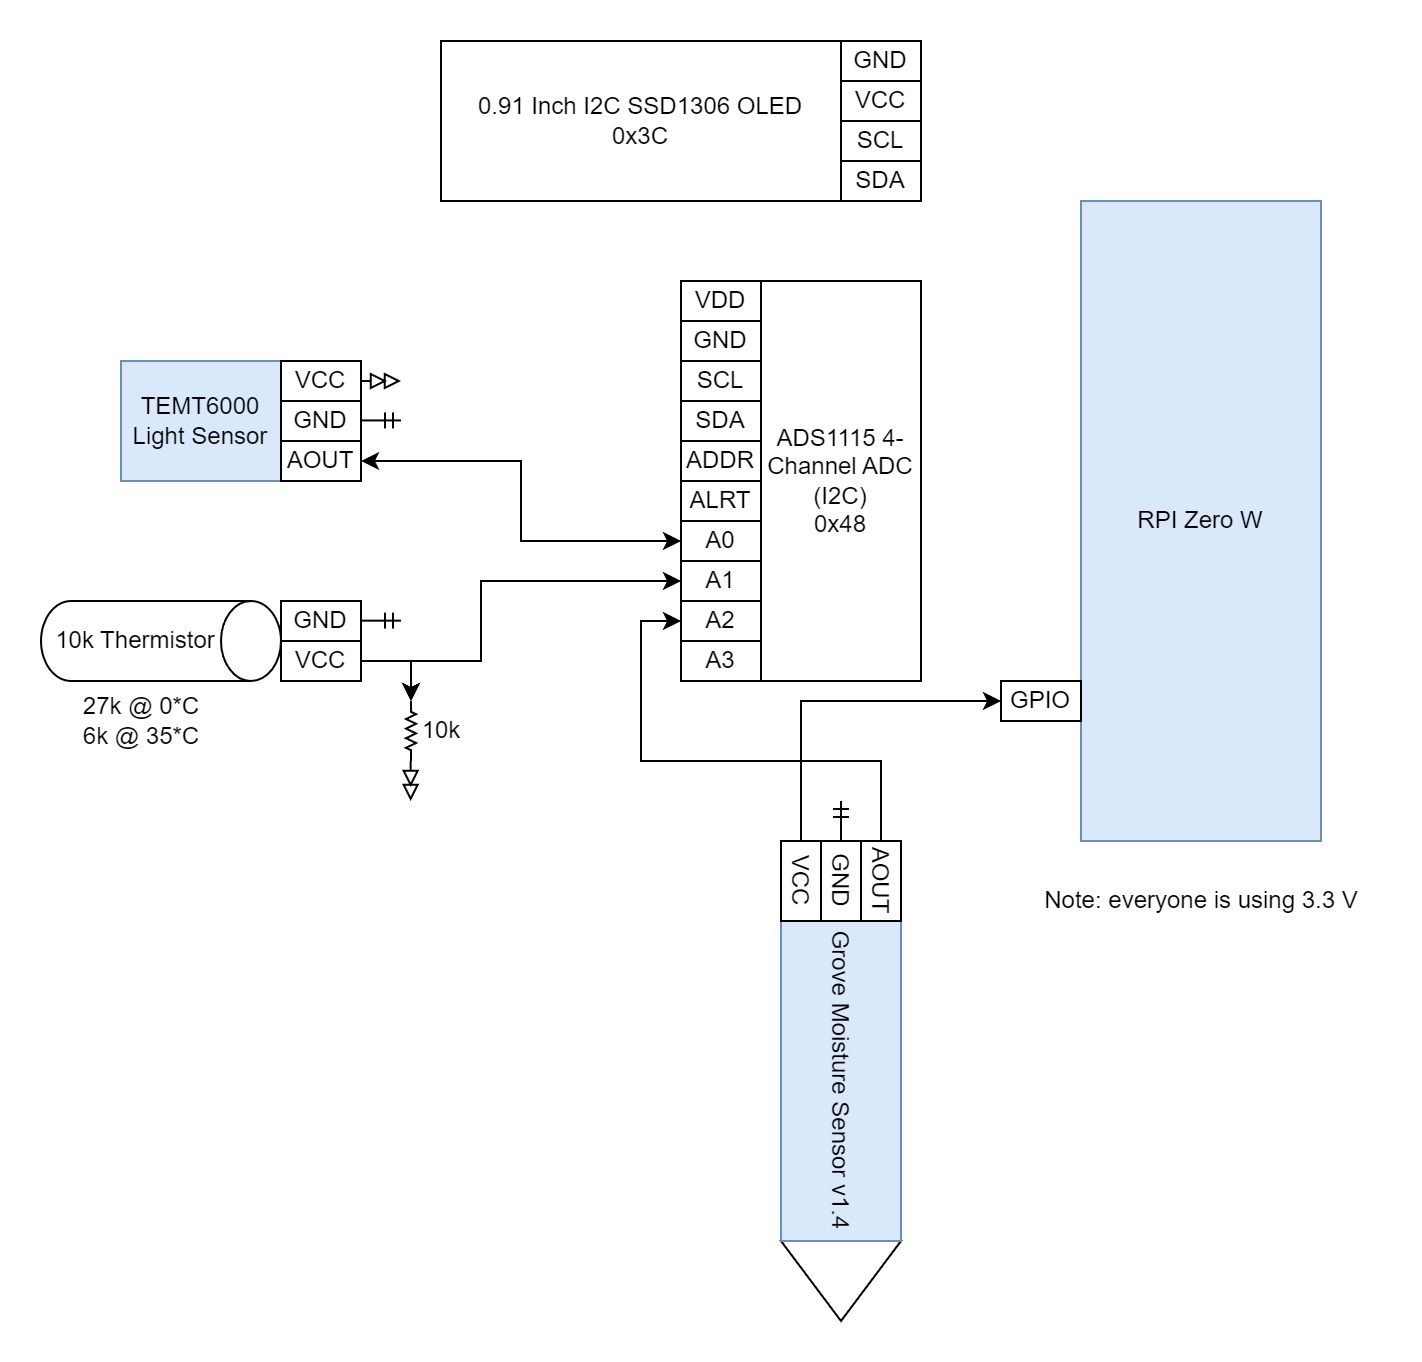

The diagram above was exported from draw.io. Its source (the exported page's mxGraphModel, read from the mxfile embedded in the PNG):
<mxGraphModel dx="1304" dy="450" grid="1" gridSize="10" guides="1" tooltips="1" connect="1" arrows="1" fold="1" page="1" pageScale="1" pageWidth="850" pageHeight="1100" math="0" shadow="0">
  <root>
    <mxCell id="0" />
    <mxCell id="1" parent="0" />
    <mxCell id="laFowc4_ctTpWbEEPCZi-1" value="" style="group;rotation=90;" parent="1" vertex="1" connectable="0">
      <mxGeometry x="200" y="570" width="240" height="60" as="geometry" />
    </mxCell>
    <mxCell id="laFowc4_ctTpWbEEPCZi-2" value="" style="triangle;whiteSpace=wrap;html=1;rotation=90;" parent="laFowc4_ctTpWbEEPCZi-1" vertex="1">
      <mxGeometry x="100" y="100" width="40" height="60" as="geometry" />
    </mxCell>
    <mxCell id="laFowc4_ctTpWbEEPCZi-3" value="Grove Moisture Sensor v1.4" style="rounded=0;whiteSpace=wrap;html=1;rotation=90;fillColor=#dae8fc;strokeColor=#6c8ebf;" parent="laFowc4_ctTpWbEEPCZi-1" vertex="1">
      <mxGeometry x="40" width="160" height="60" as="geometry" />
    </mxCell>
    <mxCell id="laFowc4_ctTpWbEEPCZi-4" value="AOUT" style="rounded=0;whiteSpace=wrap;html=1;rotation=90;" parent="laFowc4_ctTpWbEEPCZi-1" vertex="1">
      <mxGeometry x="120" y="-80" width="40" height="20" as="geometry" />
    </mxCell>
    <mxCell id="laFowc4_ctTpWbEEPCZi-5" value="GND" style="rounded=0;whiteSpace=wrap;html=1;rotation=90;" parent="laFowc4_ctTpWbEEPCZi-1" vertex="1">
      <mxGeometry x="100" y="-80" width="40" height="20" as="geometry" />
    </mxCell>
    <mxCell id="laFowc4_ctTpWbEEPCZi-6" value="VCC" style="rounded=0;whiteSpace=wrap;html=1;rotation=90;" parent="laFowc4_ctTpWbEEPCZi-1" vertex="1">
      <mxGeometry x="80" y="-80" width="40" height="20" as="geometry" />
    </mxCell>
    <mxCell id="wR5DYHzoY3JpjxBMOmAQ-1" value="TEMT6000 Light Sensor" style="rounded=0;whiteSpace=wrap;html=1;rotation=0;container=0;fillColor=#dae8fc;strokeColor=#6c8ebf;" parent="1" vertex="1">
      <mxGeometry x="-40" y="240" width="80" height="60" as="geometry" />
    </mxCell>
    <mxCell id="wR5DYHzoY3JpjxBMOmAQ-2" style="edgeStyle=orthogonalEdgeStyle;rounded=0;orthogonalLoop=1;jettySize=auto;html=1;endArrow=ERmandOne;endFill=0;" parent="1" edge="1">
      <mxGeometry relative="1" as="geometry">
        <mxPoint x="100" y="269.71000000000004" as="targetPoint" />
        <mxPoint x="80" y="269.71000000000004" as="sourcePoint" />
      </mxGeometry>
    </mxCell>
    <mxCell id="wR5DYHzoY3JpjxBMOmAQ-3" style="edgeStyle=orthogonalEdgeStyle;rounded=0;orthogonalLoop=1;jettySize=auto;html=1;endArrow=doubleBlock;endFill=0;" parent="1" edge="1">
      <mxGeometry relative="1" as="geometry">
        <mxPoint x="100" y="250" as="targetPoint" />
        <mxPoint x="80" y="250" as="sourcePoint" />
      </mxGeometry>
    </mxCell>
    <mxCell id="J6Lrw4mkNWfxRWZrxSht-31" style="edgeStyle=orthogonalEdgeStyle;rounded=0;orthogonalLoop=1;jettySize=auto;html=1;entryX=0;entryY=0.5;entryDx=0;entryDy=0;startArrow=classic;startFill=1;" parent="1" source="wR5DYHzoY3JpjxBMOmAQ-4" target="J6Lrw4mkNWfxRWZrxSht-15" edge="1">
      <mxGeometry relative="1" as="geometry" />
    </mxCell>
    <mxCell id="wR5DYHzoY3JpjxBMOmAQ-4" value="AOUT" style="rounded=0;whiteSpace=wrap;html=1;rotation=0;container=0;" parent="1" vertex="1">
      <mxGeometry x="40" y="280" width="40" height="20" as="geometry" />
    </mxCell>
    <mxCell id="wR5DYHzoY3JpjxBMOmAQ-5" value="GND" style="rounded=0;whiteSpace=wrap;html=1;rotation=0;container=0;" parent="1" vertex="1">
      <mxGeometry x="40" y="260" width="40" height="20" as="geometry" />
    </mxCell>
    <mxCell id="wR5DYHzoY3JpjxBMOmAQ-6" value="VCC" style="rounded=0;whiteSpace=wrap;html=1;rotation=0;container=0;" parent="1" vertex="1">
      <mxGeometry x="40" y="240" width="40" height="20" as="geometry" />
    </mxCell>
    <mxCell id="wR5DYHzoY3JpjxBMOmAQ-7" value="0.91 Inch I2C SSD1306 OLED&lt;br&gt;0x3C" style="rounded=0;whiteSpace=wrap;html=1;" parent="1" vertex="1">
      <mxGeometry x="120" y="80" width="200" height="80" as="geometry" />
    </mxCell>
    <mxCell id="J6Lrw4mkNWfxRWZrxSht-2" value="GND" style="rounded=0;whiteSpace=wrap;html=1;rotation=0;container=0;" parent="1" vertex="1">
      <mxGeometry x="320" y="80" width="40" height="20" as="geometry" />
    </mxCell>
    <mxCell id="J6Lrw4mkNWfxRWZrxSht-4" value="VCC" style="rounded=0;whiteSpace=wrap;html=1;rotation=0;container=0;" parent="1" vertex="1">
      <mxGeometry x="320" y="100" width="40" height="20" as="geometry" />
    </mxCell>
    <mxCell id="J6Lrw4mkNWfxRWZrxSht-5" value="SCL" style="rounded=0;whiteSpace=wrap;html=1;rotation=0;container=0;" parent="1" vertex="1">
      <mxGeometry x="320" y="120" width="40" height="20" as="geometry" />
    </mxCell>
    <mxCell id="J6Lrw4mkNWfxRWZrxSht-6" value="SDA" style="rounded=0;whiteSpace=wrap;html=1;rotation=0;container=0;" parent="1" vertex="1">
      <mxGeometry x="320" y="140" width="40" height="20" as="geometry" />
    </mxCell>
    <mxCell id="J6Lrw4mkNWfxRWZrxSht-8" value="ADS1115 4-Channel ADC (I2C)&lt;br&gt;0x48" style="rounded=0;whiteSpace=wrap;html=1;" parent="1" vertex="1">
      <mxGeometry x="280" y="200" width="80" height="200" as="geometry" />
    </mxCell>
    <mxCell id="J6Lrw4mkNWfxRWZrxSht-9" value="SCL" style="rounded=0;whiteSpace=wrap;html=1;rotation=0;container=0;" parent="1" vertex="1">
      <mxGeometry x="240" y="240" width="40" height="20" as="geometry" />
    </mxCell>
    <mxCell id="J6Lrw4mkNWfxRWZrxSht-10" value="GND" style="rounded=0;whiteSpace=wrap;html=1;rotation=0;container=0;" parent="1" vertex="1">
      <mxGeometry x="240" y="220" width="40" height="20" as="geometry" />
    </mxCell>
    <mxCell id="J6Lrw4mkNWfxRWZrxSht-11" value="VDD" style="rounded=0;whiteSpace=wrap;html=1;rotation=0;container=0;" parent="1" vertex="1">
      <mxGeometry x="240" y="200" width="40" height="20" as="geometry" />
    </mxCell>
    <mxCell id="J6Lrw4mkNWfxRWZrxSht-12" value="ALRT" style="rounded=0;whiteSpace=wrap;html=1;rotation=0;container=0;" parent="1" vertex="1">
      <mxGeometry x="240" y="300" width="40" height="20" as="geometry" />
    </mxCell>
    <mxCell id="J6Lrw4mkNWfxRWZrxSht-13" value="ADDR" style="rounded=0;whiteSpace=wrap;html=1;rotation=0;container=0;" parent="1" vertex="1">
      <mxGeometry x="240" y="280" width="40" height="20" as="geometry" />
    </mxCell>
    <mxCell id="J6Lrw4mkNWfxRWZrxSht-14" value="SDA" style="rounded=0;whiteSpace=wrap;html=1;rotation=0;container=0;" parent="1" vertex="1">
      <mxGeometry x="240" y="260" width="40" height="20" as="geometry" />
    </mxCell>
    <mxCell id="J6Lrw4mkNWfxRWZrxSht-15" value="A0" style="rounded=0;whiteSpace=wrap;html=1;rotation=0;container=0;" parent="1" vertex="1">
      <mxGeometry x="240" y="320" width="40" height="20" as="geometry" />
    </mxCell>
    <mxCell id="J6Lrw4mkNWfxRWZrxSht-16" value="A3" style="rounded=0;whiteSpace=wrap;html=1;rotation=0;container=0;" parent="1" vertex="1">
      <mxGeometry x="240" y="380" width="40" height="20" as="geometry" />
    </mxCell>
    <mxCell id="J6Lrw4mkNWfxRWZrxSht-17" value="A2" style="rounded=0;whiteSpace=wrap;html=1;rotation=0;container=0;" parent="1" vertex="1">
      <mxGeometry x="240" y="360" width="40" height="20" as="geometry" />
    </mxCell>
    <mxCell id="J6Lrw4mkNWfxRWZrxSht-29" style="edgeStyle=orthogonalEdgeStyle;rounded=0;orthogonalLoop=1;jettySize=auto;html=1;entryX=0;entryY=0.5;entryDx=0;entryDy=0;entryPerimeter=0;startArrow=classic;startFill=1;" parent="1" source="J6Lrw4mkNWfxRWZrxSht-18" target="J6Lrw4mkNWfxRWZrxSht-19" edge="1">
      <mxGeometry relative="1" as="geometry">
        <Array as="points">
          <mxPoint x="140" y="350" />
          <mxPoint x="140" y="390" />
          <mxPoint x="105" y="390" />
        </Array>
      </mxGeometry>
    </mxCell>
    <mxCell id="J6Lrw4mkNWfxRWZrxSht-18" value="A1" style="rounded=0;whiteSpace=wrap;html=1;rotation=0;container=0;" parent="1" vertex="1">
      <mxGeometry x="240" y="340" width="40" height="20" as="geometry" />
    </mxCell>
    <mxCell id="J6Lrw4mkNWfxRWZrxSht-19" value="" style="pointerEvents=1;verticalLabelPosition=bottom;shadow=0;dashed=0;align=center;html=1;verticalAlign=top;shape=mxgraph.electrical.resistors.resistor_2;rotation=90;" parent="1" vertex="1">
      <mxGeometry x="90" y="422.5" width="30" height="5" as="geometry" />
    </mxCell>
    <mxCell id="J6Lrw4mkNWfxRWZrxSht-7" value="10k Thermistor" style="shape=cylinder3;whiteSpace=wrap;html=1;boundedLbl=1;backgroundOutline=1;size=15;rotation=0;direction=south;" parent="1" vertex="1">
      <mxGeometry x="-80" y="360" width="120" height="40" as="geometry" />
    </mxCell>
    <mxCell id="J6Lrw4mkNWfxRWZrxSht-20" value="GND" style="rounded=0;whiteSpace=wrap;html=1;rotation=0;" parent="1" vertex="1">
      <mxGeometry x="40" y="360" width="40" height="20" as="geometry" />
    </mxCell>
    <mxCell id="J6Lrw4mkNWfxRWZrxSht-26" style="edgeStyle=orthogonalEdgeStyle;rounded=0;orthogonalLoop=1;jettySize=auto;html=1;entryX=0;entryY=0.5;entryDx=0;entryDy=0;entryPerimeter=0;" parent="1" source="J6Lrw4mkNWfxRWZrxSht-21" target="J6Lrw4mkNWfxRWZrxSht-19" edge="1">
      <mxGeometry relative="1" as="geometry" />
    </mxCell>
    <mxCell id="J6Lrw4mkNWfxRWZrxSht-21" value="VCC" style="rounded=0;whiteSpace=wrap;html=1;rotation=0;" parent="1" vertex="1">
      <mxGeometry x="40" y="380" width="40" height="20" as="geometry" />
    </mxCell>
    <mxCell id="J6Lrw4mkNWfxRWZrxSht-25" style="edgeStyle=orthogonalEdgeStyle;rounded=0;orthogonalLoop=1;jettySize=auto;html=1;endArrow=ERmandOne;endFill=0;" parent="1" edge="1">
      <mxGeometry relative="1" as="geometry">
        <mxPoint x="100" y="369.83000000000004" as="targetPoint" />
        <mxPoint x="80" y="369.83000000000004" as="sourcePoint" />
      </mxGeometry>
    </mxCell>
    <mxCell id="J6Lrw4mkNWfxRWZrxSht-28" style="edgeStyle=orthogonalEdgeStyle;rounded=0;orthogonalLoop=1;jettySize=auto;html=1;endArrow=doubleBlock;endFill=0;" parent="1" edge="1">
      <mxGeometry relative="1" as="geometry">
        <mxPoint x="104.83" y="460" as="targetPoint" />
        <mxPoint x="104.83" y="440" as="sourcePoint" />
      </mxGeometry>
    </mxCell>
    <mxCell id="J6Lrw4mkNWfxRWZrxSht-30" value="10k" style="text;html=1;align=center;verticalAlign=middle;resizable=0;points=[];autosize=1;strokeColor=none;fillColor=none;" parent="1" vertex="1">
      <mxGeometry x="100" y="410" width="40" height="30" as="geometry" />
    </mxCell>
    <mxCell id="ra5zDUBogizaUOrh5QuW-1" style="edgeStyle=orthogonalEdgeStyle;rounded=0;orthogonalLoop=1;jettySize=auto;html=1;endArrow=ERmandOne;endFill=0;exitX=0.75;exitY=0;exitDx=0;exitDy=0;" parent="1" edge="1">
      <mxGeometry relative="1" as="geometry">
        <mxPoint x="320" y="460" as="targetPoint" />
        <mxPoint x="320" y="480" as="sourcePoint" />
      </mxGeometry>
    </mxCell>
    <mxCell id="ra5zDUBogizaUOrh5QuW-3" style="edgeStyle=orthogonalEdgeStyle;rounded=0;orthogonalLoop=1;jettySize=auto;html=1;entryX=0;entryY=0.5;entryDx=0;entryDy=0;" parent="1" source="laFowc4_ctTpWbEEPCZi-4" target="J6Lrw4mkNWfxRWZrxSht-17" edge="1">
      <mxGeometry relative="1" as="geometry">
        <Array as="points">
          <mxPoint x="340" y="440" />
          <mxPoint x="220" y="440" />
          <mxPoint x="220" y="370" />
        </Array>
      </mxGeometry>
    </mxCell>
    <mxCell id="qfdS56eC_XmJ2RL61rv3-2" value="RPI Zero W" style="rounded=0;whiteSpace=wrap;html=1;fillColor=#dae8fc;strokeColor=#6c8ebf;" parent="1" vertex="1">
      <mxGeometry x="440" y="160" width="120" height="320" as="geometry" />
    </mxCell>
    <mxCell id="ra5zDUBogizaUOrh5QuW-4" value="GPIO" style="rounded=0;whiteSpace=wrap;html=1;rotation=0;container=0;" parent="1" vertex="1">
      <mxGeometry x="400" y="400" width="40" height="20" as="geometry" />
    </mxCell>
    <mxCell id="ra5zDUBogizaUOrh5QuW-5" style="edgeStyle=orthogonalEdgeStyle;rounded=0;orthogonalLoop=1;jettySize=auto;html=1;entryX=0;entryY=0.5;entryDx=0;entryDy=0;" parent="1" source="laFowc4_ctTpWbEEPCZi-6" target="ra5zDUBogizaUOrh5QuW-4" edge="1">
      <mxGeometry relative="1" as="geometry">
        <Array as="points">
          <mxPoint x="300" y="410" />
        </Array>
      </mxGeometry>
    </mxCell>
    <mxCell id="JMwEJkX-FBrKXeiZNena-1" value="27k @ 0*C&lt;br&gt;6k @ 35*C" style="text;html=1;align=center;verticalAlign=middle;resizable=0;points=[];autosize=1;strokeColor=none;fillColor=none;" parent="1" vertex="1">
      <mxGeometry x="-70" y="400" width="80" height="40" as="geometry" />
    </mxCell>
    <mxCell id="JMwEJkX-FBrKXeiZNena-2" value="Note: everyone is using 3.3 V" style="text;html=1;align=center;verticalAlign=middle;resizable=0;points=[];autosize=1;strokeColor=none;fillColor=none;" parent="1" vertex="1">
      <mxGeometry x="410" y="495" width="180" height="30" as="geometry" />
    </mxCell>
  </root>
</mxGraphModel>